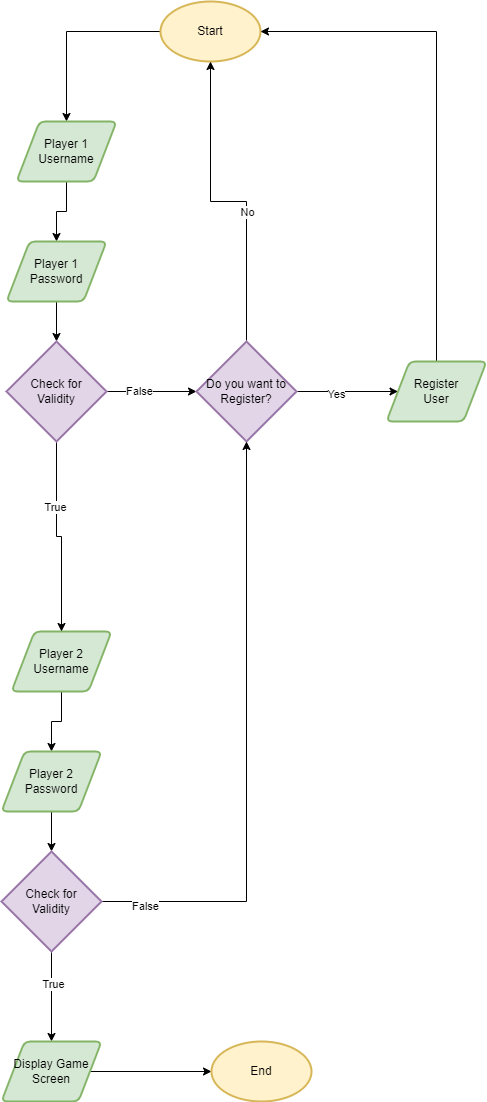

The diagram above was exported from draw.io. Its source (the exported page's mxGraphModel, read from the mxfile embedded in the PNG):
<mxGraphModel dx="1422" dy="794" grid="1" gridSize="10" guides="1" tooltips="1" connect="1" arrows="1" fold="1" page="1" pageScale="1" pageWidth="1654" pageHeight="2336" math="0" shadow="0">
  <root>
    <mxCell id="0" />
    <mxCell id="1" parent="0" />
    <mxCell id="s04XpCncYFiuKOY2yWq8-4" style="edgeStyle=orthogonalEdgeStyle;rounded=0;orthogonalLoop=1;jettySize=auto;html=1;" edge="1" parent="1" source="s04XpCncYFiuKOY2yWq8-1" target="s04XpCncYFiuKOY2yWq8-2">
      <mxGeometry relative="1" as="geometry" />
    </mxCell>
    <mxCell id="s04XpCncYFiuKOY2yWq8-1" value="Start" style="strokeWidth=2;html=1;shape=mxgraph.flowchart.start_1;whiteSpace=wrap;fillColor=#fff2cc;strokeColor=#d6b656;" vertex="1" parent="1">
      <mxGeometry x="364" y="40" width="100" height="60" as="geometry" />
    </mxCell>
    <mxCell id="s04XpCncYFiuKOY2yWq8-6" style="edgeStyle=orthogonalEdgeStyle;rounded=0;orthogonalLoop=1;jettySize=auto;html=1;entryX=0.5;entryY=0;entryDx=0;entryDy=0;" edge="1" parent="1" source="s04XpCncYFiuKOY2yWq8-2" target="s04XpCncYFiuKOY2yWq8-3">
      <mxGeometry relative="1" as="geometry" />
    </mxCell>
    <mxCell id="s04XpCncYFiuKOY2yWq8-2" value="Player 1&lt;br&gt;Username" style="shape=parallelogram;html=1;strokeWidth=2;perimeter=parallelogramPerimeter;whiteSpace=wrap;rounded=1;arcSize=12;size=0.23;fillColor=#d5e8d4;strokeColor=#82b366;" vertex="1" parent="1">
      <mxGeometry x="220" y="160" width="100" height="60" as="geometry" />
    </mxCell>
    <mxCell id="s04XpCncYFiuKOY2yWq8-11" style="edgeStyle=orthogonalEdgeStyle;rounded=0;orthogonalLoop=1;jettySize=auto;html=1;entryX=0.5;entryY=0;entryDx=0;entryDy=0;entryPerimeter=0;" edge="1" parent="1" source="s04XpCncYFiuKOY2yWq8-3" target="s04XpCncYFiuKOY2yWq8-10">
      <mxGeometry relative="1" as="geometry" />
    </mxCell>
    <mxCell id="s04XpCncYFiuKOY2yWq8-3" value="Player 1&lt;br&gt;Password" style="shape=parallelogram;html=1;strokeWidth=2;perimeter=parallelogramPerimeter;whiteSpace=wrap;rounded=1;arcSize=12;size=0.23;fillColor=#d5e8d4;strokeColor=#82b366;" vertex="1" parent="1">
      <mxGeometry x="210" y="280" width="100" height="60" as="geometry" />
    </mxCell>
    <mxCell id="s04XpCncYFiuKOY2yWq8-7" style="edgeStyle=orthogonalEdgeStyle;rounded=0;orthogonalLoop=1;jettySize=auto;html=1;entryX=0.5;entryY=0;entryDx=0;entryDy=0;" edge="1" parent="1" source="s04XpCncYFiuKOY2yWq8-8" target="s04XpCncYFiuKOY2yWq8-9">
      <mxGeometry relative="1" as="geometry" />
    </mxCell>
    <mxCell id="s04XpCncYFiuKOY2yWq8-8" value="Player 2&lt;br&gt;Username" style="shape=parallelogram;html=1;strokeWidth=2;perimeter=parallelogramPerimeter;whiteSpace=wrap;rounded=1;arcSize=12;size=0.23;fillColor=#d5e8d4;strokeColor=#82b366;" vertex="1" parent="1">
      <mxGeometry x="215" y="670" width="100" height="60" as="geometry" />
    </mxCell>
    <mxCell id="s04XpCncYFiuKOY2yWq8-25" style="edgeStyle=orthogonalEdgeStyle;rounded=0;orthogonalLoop=1;jettySize=auto;html=1;entryX=0.5;entryY=0;entryDx=0;entryDy=0;entryPerimeter=0;" edge="1" parent="1" source="s04XpCncYFiuKOY2yWq8-9" target="s04XpCncYFiuKOY2yWq8-24">
      <mxGeometry relative="1" as="geometry" />
    </mxCell>
    <mxCell id="s04XpCncYFiuKOY2yWq8-9" value="Player 2&lt;br&gt;Password" style="shape=parallelogram;html=1;strokeWidth=2;perimeter=parallelogramPerimeter;whiteSpace=wrap;rounded=1;arcSize=12;size=0.23;fillColor=#d5e8d4;strokeColor=#82b366;" vertex="1" parent="1">
      <mxGeometry x="205" y="790" width="100" height="60" as="geometry" />
    </mxCell>
    <mxCell id="s04XpCncYFiuKOY2yWq8-12" style="edgeStyle=orthogonalEdgeStyle;rounded=0;orthogonalLoop=1;jettySize=auto;html=1;entryX=0.5;entryY=0;entryDx=0;entryDy=0;" edge="1" parent="1" source="s04XpCncYFiuKOY2yWq8-10" target="s04XpCncYFiuKOY2yWq8-8">
      <mxGeometry relative="1" as="geometry" />
    </mxCell>
    <mxCell id="s04XpCncYFiuKOY2yWq8-13" value="True" style="edgeLabel;html=1;align=center;verticalAlign=middle;resizable=0;points=[];" vertex="1" connectable="0" parent="s04XpCncYFiuKOY2yWq8-12">
      <mxGeometry x="-0.3333" y="-2" relative="1" as="geometry">
        <mxPoint as="offset" />
      </mxGeometry>
    </mxCell>
    <mxCell id="s04XpCncYFiuKOY2yWq8-14" style="edgeStyle=orthogonalEdgeStyle;rounded=0;orthogonalLoop=1;jettySize=auto;html=1;" edge="1" parent="1" source="s04XpCncYFiuKOY2yWq8-10" target="s04XpCncYFiuKOY2yWq8-15">
      <mxGeometry relative="1" as="geometry">
        <mxPoint x="440" y="430" as="targetPoint" />
      </mxGeometry>
    </mxCell>
    <mxCell id="s04XpCncYFiuKOY2yWq8-19" value="False" style="edgeLabel;html=1;align=center;verticalAlign=middle;resizable=0;points=[];" vertex="1" connectable="0" parent="s04XpCncYFiuKOY2yWq8-14">
      <mxGeometry x="-0.2933" y="1" relative="1" as="geometry">
        <mxPoint as="offset" />
      </mxGeometry>
    </mxCell>
    <mxCell id="s04XpCncYFiuKOY2yWq8-10" value="Check for&lt;br&gt;Validity" style="strokeWidth=2;html=1;shape=mxgraph.flowchart.decision;whiteSpace=wrap;fillColor=#e1d5e7;strokeColor=#9673a6;" vertex="1" parent="1">
      <mxGeometry x="210" y="380" width="100" height="100" as="geometry" />
    </mxCell>
    <mxCell id="s04XpCncYFiuKOY2yWq8-16" style="edgeStyle=orthogonalEdgeStyle;rounded=0;orthogonalLoop=1;jettySize=auto;html=1;entryX=0.5;entryY=1;entryDx=0;entryDy=0;entryPerimeter=0;" edge="1" parent="1" source="s04XpCncYFiuKOY2yWq8-15" target="s04XpCncYFiuKOY2yWq8-1">
      <mxGeometry relative="1" as="geometry" />
    </mxCell>
    <mxCell id="s04XpCncYFiuKOY2yWq8-17" value="No" style="edgeLabel;html=1;align=center;verticalAlign=middle;resizable=0;points=[];" vertex="1" connectable="0" parent="s04XpCncYFiuKOY2yWq8-16">
      <mxGeometry x="-0.1786" relative="1" as="geometry">
        <mxPoint as="offset" />
      </mxGeometry>
    </mxCell>
    <mxCell id="s04XpCncYFiuKOY2yWq8-21" style="edgeStyle=orthogonalEdgeStyle;rounded=0;orthogonalLoop=1;jettySize=auto;html=1;" edge="1" parent="1" source="s04XpCncYFiuKOY2yWq8-15" target="s04XpCncYFiuKOY2yWq8-20">
      <mxGeometry relative="1" as="geometry" />
    </mxCell>
    <mxCell id="s04XpCncYFiuKOY2yWq8-23" value="Yes" style="edgeLabel;html=1;align=center;verticalAlign=middle;resizable=0;points=[];" vertex="1" connectable="0" parent="s04XpCncYFiuKOY2yWq8-21">
      <mxGeometry x="-0.2315" y="-2" relative="1" as="geometry">
        <mxPoint as="offset" />
      </mxGeometry>
    </mxCell>
    <mxCell id="s04XpCncYFiuKOY2yWq8-15" value="Do you want to&lt;br&gt;Register?" style="strokeWidth=2;html=1;shape=mxgraph.flowchart.decision;whiteSpace=wrap;fillColor=#e1d5e7;strokeColor=#9673a6;" vertex="1" parent="1">
      <mxGeometry x="400" y="380" width="100" height="100" as="geometry" />
    </mxCell>
    <mxCell id="s04XpCncYFiuKOY2yWq8-34" style="edgeStyle=orthogonalEdgeStyle;rounded=0;orthogonalLoop=1;jettySize=auto;html=1;entryX=1;entryY=0.5;entryDx=0;entryDy=0;entryPerimeter=0;" edge="1" parent="1" source="s04XpCncYFiuKOY2yWq8-20" target="s04XpCncYFiuKOY2yWq8-1">
      <mxGeometry relative="1" as="geometry">
        <Array as="points">
          <mxPoint x="640" y="70" />
        </Array>
      </mxGeometry>
    </mxCell>
    <mxCell id="s04XpCncYFiuKOY2yWq8-20" value="Register&lt;br&gt;User" style="shape=parallelogram;html=1;strokeWidth=2;perimeter=parallelogramPerimeter;whiteSpace=wrap;rounded=1;arcSize=12;size=0.23;fillColor=#d5e8d4;strokeColor=#82b366;" vertex="1" parent="1">
      <mxGeometry x="590" y="400" width="100" height="60" as="geometry" />
    </mxCell>
    <mxCell id="s04XpCncYFiuKOY2yWq8-26" style="edgeStyle=orthogonalEdgeStyle;rounded=0;orthogonalLoop=1;jettySize=auto;html=1;entryX=0.5;entryY=1;entryDx=0;entryDy=0;entryPerimeter=0;" edge="1" parent="1" source="s04XpCncYFiuKOY2yWq8-24" target="s04XpCncYFiuKOY2yWq8-15">
      <mxGeometry relative="1" as="geometry" />
    </mxCell>
    <mxCell id="s04XpCncYFiuKOY2yWq8-27" value="False" style="edgeLabel;html=1;align=center;verticalAlign=middle;resizable=0;points=[];" vertex="1" connectable="0" parent="s04XpCncYFiuKOY2yWq8-26">
      <mxGeometry x="-0.8562" y="-4" relative="1" as="geometry">
        <mxPoint as="offset" />
      </mxGeometry>
    </mxCell>
    <mxCell id="s04XpCncYFiuKOY2yWq8-29" style="edgeStyle=orthogonalEdgeStyle;rounded=0;orthogonalLoop=1;jettySize=auto;html=1;entryX=0.5;entryY=0;entryDx=0;entryDy=0;" edge="1" parent="1" source="s04XpCncYFiuKOY2yWq8-24" target="s04XpCncYFiuKOY2yWq8-28">
      <mxGeometry relative="1" as="geometry" />
    </mxCell>
    <mxCell id="s04XpCncYFiuKOY2yWq8-30" value="True" style="edgeLabel;html=1;align=center;verticalAlign=middle;resizable=0;points=[];" vertex="1" connectable="0" parent="s04XpCncYFiuKOY2yWq8-29">
      <mxGeometry x="-0.2889" y="1" relative="1" as="geometry">
        <mxPoint as="offset" />
      </mxGeometry>
    </mxCell>
    <mxCell id="s04XpCncYFiuKOY2yWq8-24" value="Check for&lt;br&gt;Validity" style="strokeWidth=2;html=1;shape=mxgraph.flowchart.decision;whiteSpace=wrap;fillColor=#e1d5e7;strokeColor=#9673a6;" vertex="1" parent="1">
      <mxGeometry x="205" y="890" width="100" height="100" as="geometry" />
    </mxCell>
    <mxCell id="s04XpCncYFiuKOY2yWq8-32" style="edgeStyle=orthogonalEdgeStyle;rounded=0;orthogonalLoop=1;jettySize=auto;html=1;" edge="1" parent="1" source="s04XpCncYFiuKOY2yWq8-28" target="s04XpCncYFiuKOY2yWq8-31">
      <mxGeometry relative="1" as="geometry" />
    </mxCell>
    <mxCell id="s04XpCncYFiuKOY2yWq8-28" value="Display Game&lt;br&gt;Screen" style="shape=parallelogram;html=1;strokeWidth=2;perimeter=parallelogramPerimeter;whiteSpace=wrap;rounded=1;arcSize=12;size=0.23;fillColor=#d5e8d4;strokeColor=#82b366;" vertex="1" parent="1">
      <mxGeometry x="205" y="1080" width="100" height="60" as="geometry" />
    </mxCell>
    <mxCell id="s04XpCncYFiuKOY2yWq8-31" value="End" style="strokeWidth=2;html=1;shape=mxgraph.flowchart.start_1;whiteSpace=wrap;fillColor=#fff2cc;strokeColor=#d6b656;" vertex="1" parent="1">
      <mxGeometry x="415" y="1080" width="100" height="60" as="geometry" />
    </mxCell>
  </root>
</mxGraphModel>